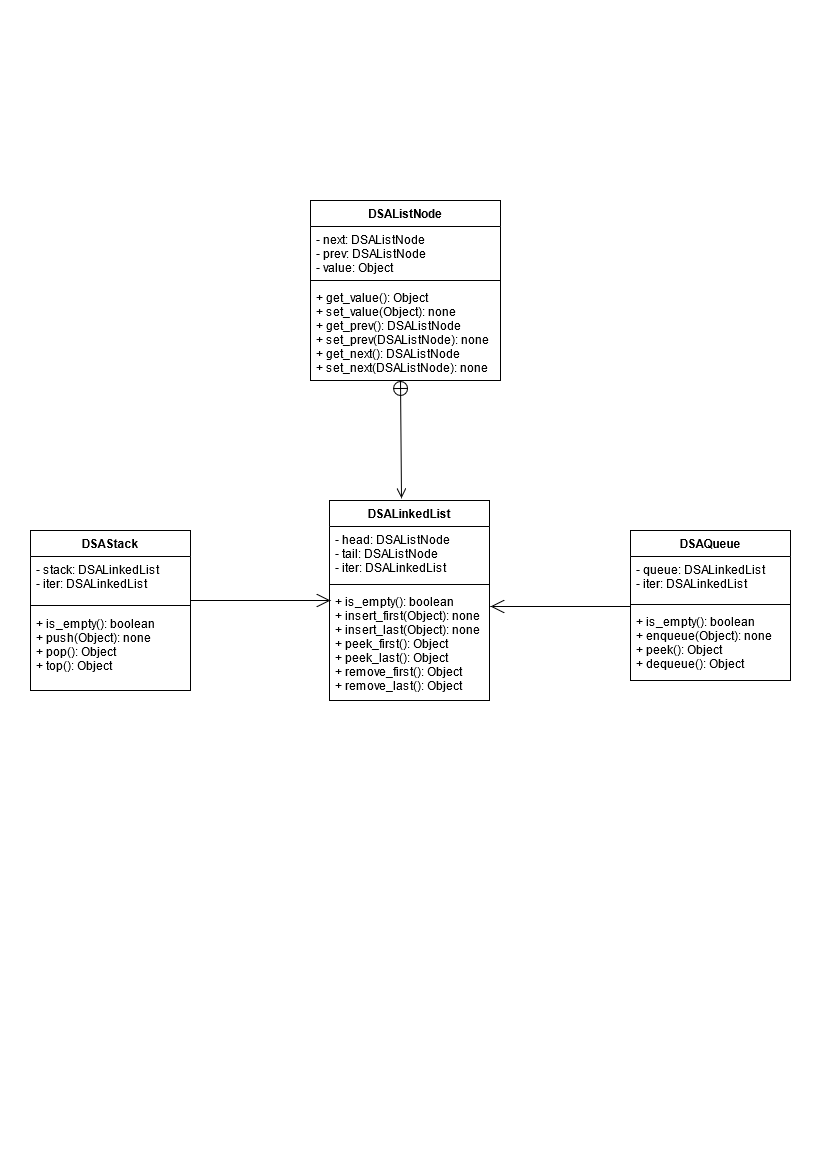

The diagram above was exported from draw.io. Its source (the exported page's mxGraphModel, read from the mxfile embedded in the PNG):
<mxGraphModel dx="1108" dy="479" grid="1" gridSize="10" guides="1" tooltips="1" connect="1" arrows="1" fold="1" page="1" pageScale="1" pageWidth="827" pageHeight="1169" math="0" shadow="0">
  <root>
    <mxCell id="WIyWlLk6GJQsqaUBKTNV-0" />
    <mxCell id="WIyWlLk6GJQsqaUBKTNV-1" parent="WIyWlLk6GJQsqaUBKTNV-0" />
    <mxCell id="QRcDgfK3EP8Fq24TUIul-0" value="DSALinkedList" style="swimlane;fontStyle=1;align=center;verticalAlign=top;childLayout=stackLayout;horizontal=1;startSize=26;horizontalStack=0;resizeParent=1;resizeParentMax=0;resizeLast=0;collapsible=1;marginBottom=0;" parent="WIyWlLk6GJQsqaUBKTNV-1" vertex="1">
      <mxGeometry x="329" y="500" width="160" height="200" as="geometry" />
    </mxCell>
    <mxCell id="QRcDgfK3EP8Fq24TUIul-1" value="- head: DSAListNode&#10;- tail: DSAListNode&#10;- iter: DSALinkedList" style="text;strokeColor=none;fillColor=none;align=left;verticalAlign=top;spacingLeft=4;spacingRight=4;overflow=hidden;rotatable=0;points=[[0,0.5],[1,0.5]];portConstraint=eastwest;" parent="QRcDgfK3EP8Fq24TUIul-0" vertex="1">
      <mxGeometry y="26" width="160" height="54" as="geometry" />
    </mxCell>
    <mxCell id="QRcDgfK3EP8Fq24TUIul-2" value="" style="line;strokeWidth=1;fillColor=none;align=left;verticalAlign=middle;spacingTop=-1;spacingLeft=3;spacingRight=3;rotatable=0;labelPosition=right;points=[];portConstraint=eastwest;" parent="QRcDgfK3EP8Fq24TUIul-0" vertex="1">
      <mxGeometry y="80" width="160" height="8" as="geometry" />
    </mxCell>
    <mxCell id="QRcDgfK3EP8Fq24TUIul-3" value="+ is_empty(): boolean&#10;+ insert_first(Object): none&#10;+ insert_last(Object): none&#10;+ peek_first(): Object&#10;+ peek_last(): Object&#10;+ remove_first(): Object&#10;+ remove_last(): Object" style="text;strokeColor=none;fillColor=none;align=left;verticalAlign=top;spacingLeft=4;spacingRight=4;overflow=hidden;rotatable=0;points=[[0,0.5],[1,0.5]];portConstraint=eastwest;" parent="QRcDgfK3EP8Fq24TUIul-0" vertex="1">
      <mxGeometry y="88" width="160" height="112" as="geometry" />
    </mxCell>
    <mxCell id="QRcDgfK3EP8Fq24TUIul-4" value="DSAStack" style="swimlane;fontStyle=1;align=center;verticalAlign=top;childLayout=stackLayout;horizontal=1;startSize=26;horizontalStack=0;resizeParent=1;resizeParentMax=0;resizeLast=0;collapsible=1;marginBottom=0;" parent="WIyWlLk6GJQsqaUBKTNV-1" vertex="1">
      <mxGeometry x="30" y="530" width="160" height="160" as="geometry" />
    </mxCell>
    <mxCell id="QRcDgfK3EP8Fq24TUIul-5" value="- stack: DSALinkedList&#10;- iter: DSALinkedList" style="text;strokeColor=none;fillColor=none;align=left;verticalAlign=top;spacingLeft=4;spacingRight=4;overflow=hidden;rotatable=0;points=[[0,0.5],[1,0.5]];portConstraint=eastwest;" parent="QRcDgfK3EP8Fq24TUIul-4" vertex="1">
      <mxGeometry y="26" width="160" height="44" as="geometry" />
    </mxCell>
    <mxCell id="QRcDgfK3EP8Fq24TUIul-6" value="" style="line;strokeWidth=1;fillColor=none;align=left;verticalAlign=middle;spacingTop=-1;spacingLeft=3;spacingRight=3;rotatable=0;labelPosition=right;points=[];portConstraint=eastwest;" parent="QRcDgfK3EP8Fq24TUIul-4" vertex="1">
      <mxGeometry y="70" width="160" height="10" as="geometry" />
    </mxCell>
    <mxCell id="QRcDgfK3EP8Fq24TUIul-7" value="+ is_empty(): boolean&#10;+ push(Object): none&#10;+ pop(): Object&#10;+ top(): Object&#10;&#10;&#10;&#10;&#10;" style="text;strokeColor=none;fillColor=none;align=left;verticalAlign=top;spacingLeft=4;spacingRight=4;overflow=hidden;rotatable=0;points=[[0,0.5],[1,0.5]];portConstraint=eastwest;" parent="QRcDgfK3EP8Fq24TUIul-4" vertex="1">
      <mxGeometry y="80" width="160" height="80" as="geometry" />
    </mxCell>
    <mxCell id="QRcDgfK3EP8Fq24TUIul-8" value="DSAQueue" style="swimlane;fontStyle=1;align=center;verticalAlign=top;childLayout=stackLayout;horizontal=1;startSize=26;horizontalStack=0;resizeParent=1;resizeParentMax=0;resizeLast=0;collapsible=1;marginBottom=0;" parent="WIyWlLk6GJQsqaUBKTNV-1" vertex="1">
      <mxGeometry x="630" y="530" width="160" height="150" as="geometry" />
    </mxCell>
    <mxCell id="QRcDgfK3EP8Fq24TUIul-9" value="- queue: DSALinkedList&#10;- iter: DSALinkedList" style="text;strokeColor=none;fillColor=none;align=left;verticalAlign=top;spacingLeft=4;spacingRight=4;overflow=hidden;rotatable=0;points=[[0,0.5],[1,0.5]];portConstraint=eastwest;" parent="QRcDgfK3EP8Fq24TUIul-8" vertex="1">
      <mxGeometry y="26" width="160" height="44" as="geometry" />
    </mxCell>
    <mxCell id="QRcDgfK3EP8Fq24TUIul-10" value="" style="line;strokeWidth=1;fillColor=none;align=left;verticalAlign=middle;spacingTop=-1;spacingLeft=3;spacingRight=3;rotatable=0;labelPosition=right;points=[];portConstraint=eastwest;" parent="QRcDgfK3EP8Fq24TUIul-8" vertex="1">
      <mxGeometry y="70" width="160" height="8" as="geometry" />
    </mxCell>
    <mxCell id="QRcDgfK3EP8Fq24TUIul-11" value="+ is_empty(): boolean&#10;+ enqueue(Object): none&#10;+ peek(): Object&#10;+ dequeue(): Object&#10;&#10;&#10;&#10;&#10;&#10;&#10;" style="text;strokeColor=none;fillColor=none;align=left;verticalAlign=top;spacingLeft=4;spacingRight=4;overflow=hidden;rotatable=0;points=[[0,0.5],[1,0.5]];portConstraint=eastwest;" parent="QRcDgfK3EP8Fq24TUIul-8" vertex="1">
      <mxGeometry y="78" width="160" height="72" as="geometry" />
    </mxCell>
    <mxCell id="QRcDgfK3EP8Fq24TUIul-12" value="DSAListNode" style="swimlane;fontStyle=1;align=center;verticalAlign=top;childLayout=stackLayout;horizontal=1;startSize=26;horizontalStack=0;resizeParent=1;resizeParentMax=0;resizeLast=0;collapsible=1;marginBottom=0;" parent="WIyWlLk6GJQsqaUBKTNV-1" vertex="1">
      <mxGeometry x="310" y="200" width="190" height="180" as="geometry" />
    </mxCell>
    <mxCell id="QRcDgfK3EP8Fq24TUIul-13" value="- next: DSAListNode&#10;- prev: DSAListNode&#10;- value: Object&#10;&#10;" style="text;strokeColor=none;fillColor=none;align=left;verticalAlign=top;spacingLeft=4;spacingRight=4;overflow=hidden;rotatable=0;points=[[0,0.5],[1,0.5]];portConstraint=eastwest;" parent="QRcDgfK3EP8Fq24TUIul-12" vertex="1">
      <mxGeometry y="26" width="190" height="50" as="geometry" />
    </mxCell>
    <mxCell id="QRcDgfK3EP8Fq24TUIul-14" value="" style="line;strokeWidth=1;fillColor=none;align=left;verticalAlign=middle;spacingTop=-1;spacingLeft=3;spacingRight=3;rotatable=0;labelPosition=right;points=[];portConstraint=eastwest;" parent="QRcDgfK3EP8Fq24TUIul-12" vertex="1">
      <mxGeometry y="76" width="190" height="8" as="geometry" />
    </mxCell>
    <mxCell id="QRcDgfK3EP8Fq24TUIul-15" value="+ get_value(): Object&#10;+ set_value(Object): none&#10;+ get_prev(): DSAListNode&#10;+ set_prev(DSAListNode): none&#10;+ get_next(): DSAListNode&#10;+ set_next(DSAListNode): none&#10;&#10;&#10;" style="text;strokeColor=none;fillColor=none;align=left;verticalAlign=top;spacingLeft=4;spacingRight=4;overflow=hidden;rotatable=0;points=[[0,0.5],[1,0.5]];portConstraint=eastwest;" parent="QRcDgfK3EP8Fq24TUIul-12" vertex="1">
      <mxGeometry y="84" width="190" height="96" as="geometry" />
    </mxCell>
    <mxCell id="QRcDgfK3EP8Fq24TUIul-38" value="" style="endArrow=open;endFill=1;endSize=12;html=1;" parent="WIyWlLk6GJQsqaUBKTNV-1" edge="1">
      <mxGeometry width="160" relative="1" as="geometry">
        <mxPoint x="190" y="600" as="sourcePoint" />
        <mxPoint x="330" y="600" as="targetPoint" />
      </mxGeometry>
    </mxCell>
    <mxCell id="QRcDgfK3EP8Fq24TUIul-39" value="" style="endArrow=open;endFill=1;endSize=12;html=1;" parent="WIyWlLk6GJQsqaUBKTNV-1" edge="1">
      <mxGeometry width="160" relative="1" as="geometry">
        <mxPoint x="630" y="606" as="sourcePoint" />
        <mxPoint x="490" y="606" as="targetPoint" />
      </mxGeometry>
    </mxCell>
    <mxCell id="PNMCjsr6GvYcbGqupDNn-0" value="" style="endArrow=open;startArrow=circlePlus;endFill=0;startFill=0;endSize=8;html=1;entryX=0.45;entryY=-0.011;entryDx=0;entryDy=0;entryPerimeter=0;" parent="WIyWlLk6GJQsqaUBKTNV-1" target="QRcDgfK3EP8Fq24TUIul-0" edge="1">
      <mxGeometry width="160" relative="1" as="geometry">
        <mxPoint x="400" y="380" as="sourcePoint" />
        <mxPoint x="520" y="430" as="targetPoint" />
      </mxGeometry>
    </mxCell>
  </root>
</mxGraphModel>